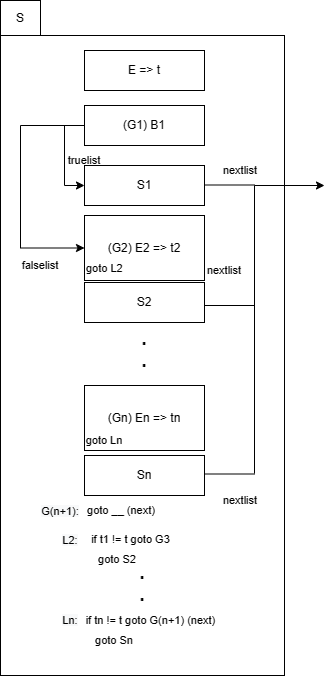

The diagram above was exported from draw.io. Its source (the exported page's mxGraphModel, read from the mxfile embedded in the PNG):
<mxGraphModel dx="472" dy="599" grid="1" gridSize="10" guides="1" tooltips="1" connect="1" arrows="1" fold="1" page="1" pageScale="1" pageWidth="827" pageHeight="1169" math="0" shadow="0">
  <root>
    <mxCell id="0" />
    <mxCell id="1" parent="0" />
    <mxCell id="f8-j4WFZT2Ounpo5WzsC-34" value="" style="rounded=0;whiteSpace=wrap;html=1;" vertex="1" parent="1">
      <mxGeometry x="30" y="105" width="284" height="640" as="geometry" />
    </mxCell>
    <mxCell id="f8-j4WFZT2Ounpo5WzsC-35" value="S" style="rounded=0;whiteSpace=wrap;html=1;" vertex="1" parent="1">
      <mxGeometry x="30" y="70" width="40" height="35" as="geometry" />
    </mxCell>
    <mxCell id="f8-j4WFZT2Ounpo5WzsC-36" value="E =&amp;gt; t" style="rounded=0;whiteSpace=wrap;html=1;" vertex="1" parent="1">
      <mxGeometry x="114" y="120" width="120" height="40" as="geometry" />
    </mxCell>
    <mxCell id="f8-j4WFZT2Ounpo5WzsC-37" value="S2" style="rounded=0;whiteSpace=wrap;html=1;" vertex="1" parent="1">
      <mxGeometry x="114" y="352" width="120" height="40" as="geometry" />
    </mxCell>
    <mxCell id="f8-j4WFZT2Ounpo5WzsC-38" value="S1" style="rounded=0;whiteSpace=wrap;html=1;" vertex="1" parent="1">
      <mxGeometry x="114" y="235" width="120" height="40" as="geometry" />
    </mxCell>
    <mxCell id="f8-j4WFZT2Ounpo5WzsC-39" value="&lt;span style=&quot;font-size: 18px;&quot;&gt;&lt;b&gt;.&lt;br&gt;.&lt;br&gt;&lt;/b&gt;&lt;/span&gt;" style="text;html=1;strokeColor=none;fillColor=none;align=center;verticalAlign=middle;whiteSpace=wrap;rounded=0;" vertex="1" parent="1">
      <mxGeometry x="144" y="405" width="60" height="30" as="geometry" />
    </mxCell>
    <mxCell id="f8-j4WFZT2Ounpo5WzsC-40" value="Sn" style="rounded=0;whiteSpace=wrap;html=1;" vertex="1" parent="1">
      <mxGeometry x="114" y="525" width="120" height="40" as="geometry" />
    </mxCell>
    <mxCell id="f8-j4WFZT2Ounpo5WzsC-41" value="" style="endArrow=none;html=1;rounded=0;fontSize=11;" edge="1" parent="1">
      <mxGeometry width="50" height="50" relative="1" as="geometry">
        <mxPoint x="234" y="375" as="sourcePoint" />
        <mxPoint x="284" y="375" as="targetPoint" />
      </mxGeometry>
    </mxCell>
    <mxCell id="f8-j4WFZT2Ounpo5WzsC-42" value="" style="endArrow=none;html=1;rounded=0;fontSize=11;" edge="1" parent="1">
      <mxGeometry width="50" height="50" relative="1" as="geometry">
        <mxPoint x="234" y="254.5" as="sourcePoint" />
        <mxPoint x="284" y="254.5" as="targetPoint" />
      </mxGeometry>
    </mxCell>
    <mxCell id="f8-j4WFZT2Ounpo5WzsC-43" value="" style="endArrow=none;html=1;rounded=0;fontSize=11;" edge="1" parent="1">
      <mxGeometry width="50" height="50" relative="1" as="geometry">
        <mxPoint x="284" y="543" as="sourcePoint" />
        <mxPoint x="284" y="255" as="targetPoint" />
      </mxGeometry>
    </mxCell>
    <mxCell id="f8-j4WFZT2Ounpo5WzsC-44" value="" style="endArrow=classic;html=1;rounded=0;fontSize=11;" edge="1" parent="1">
      <mxGeometry width="50" height="50" relative="1" as="geometry">
        <mxPoint x="284" y="255" as="sourcePoint" />
        <mxPoint x="354" y="255" as="targetPoint" />
      </mxGeometry>
    </mxCell>
    <mxCell id="f8-j4WFZT2Ounpo5WzsC-45" value="nextlist" style="text;html=1;strokeColor=none;fillColor=none;align=center;verticalAlign=middle;whiteSpace=wrap;rounded=0;fontSize=11;" vertex="1" parent="1">
      <mxGeometry x="224" y="325" width="60" height="30" as="geometry" />
    </mxCell>
    <mxCell id="f8-j4WFZT2Ounpo5WzsC-46" value="nextlist" style="text;html=1;strokeColor=none;fillColor=none;align=center;verticalAlign=middle;whiteSpace=wrap;rounded=0;fontSize=11;" vertex="1" parent="1">
      <mxGeometry x="240" y="225" width="60" height="30" as="geometry" />
    </mxCell>
    <mxCell id="f8-j4WFZT2Ounpo5WzsC-47" value="" style="endArrow=none;html=1;rounded=0;fontSize=11;" edge="1" parent="1">
      <mxGeometry width="50" height="50" relative="1" as="geometry">
        <mxPoint x="234" y="543.5" as="sourcePoint" />
        <mxPoint x="284" y="543.5" as="targetPoint" />
      </mxGeometry>
    </mxCell>
    <mxCell id="f8-j4WFZT2Ounpo5WzsC-48" value="(Gn) En =&amp;gt; tn" style="rounded=0;whiteSpace=wrap;html=1;" vertex="1" parent="1">
      <mxGeometry x="114" y="455" width="120" height="65" as="geometry" />
    </mxCell>
    <mxCell id="f8-j4WFZT2Ounpo5WzsC-49" value="(G2) E2 =&amp;gt; t2" style="rounded=0;whiteSpace=wrap;html=1;" vertex="1" parent="1">
      <mxGeometry x="114" y="285" width="120" height="65" as="geometry" />
    </mxCell>
    <mxCell id="f8-j4WFZT2Ounpo5WzsC-50" style="edgeStyle=orthogonalEdgeStyle;rounded=0;orthogonalLoop=1;jettySize=auto;html=1;exitX=0;exitY=0.5;exitDx=0;exitDy=0;entryX=0;entryY=0.5;entryDx=0;entryDy=0;fontSize=11;" edge="1" parent="1" source="f8-j4WFZT2Ounpo5WzsC-52" target="f8-j4WFZT2Ounpo5WzsC-38">
      <mxGeometry relative="1" as="geometry" />
    </mxCell>
    <mxCell id="f8-j4WFZT2Ounpo5WzsC-51" style="edgeStyle=orthogonalEdgeStyle;rounded=0;orthogonalLoop=1;jettySize=auto;html=1;entryX=0;entryY=0.5;entryDx=0;entryDy=0;fontSize=11;" edge="1" parent="1" source="f8-j4WFZT2Ounpo5WzsC-52" target="f8-j4WFZT2Ounpo5WzsC-49">
      <mxGeometry relative="1" as="geometry">
        <Array as="points">
          <mxPoint x="50" y="195" />
          <mxPoint x="50" y="318" />
        </Array>
      </mxGeometry>
    </mxCell>
    <mxCell id="f8-j4WFZT2Ounpo5WzsC-52" value="(G1) B1" style="rounded=0;whiteSpace=wrap;html=1;" vertex="1" parent="1">
      <mxGeometry x="114" y="175" width="120" height="40" as="geometry" />
    </mxCell>
    <mxCell id="f8-j4WFZT2Ounpo5WzsC-53" value="nextlist" style="text;html=1;strokeColor=none;fillColor=none;align=center;verticalAlign=middle;whiteSpace=wrap;rounded=0;fontSize=11;" vertex="1" parent="1">
      <mxGeometry x="240" y="555" width="60" height="30" as="geometry" />
    </mxCell>
    <mxCell id="f8-j4WFZT2Ounpo5WzsC-54" value="goto Ln" style="text;html=1;strokeColor=none;fillColor=none;align=center;verticalAlign=middle;whiteSpace=wrap;rounded=0;fontSize=11;" vertex="1" parent="1">
      <mxGeometry x="86" y="495" width="96" height="30" as="geometry" />
    </mxCell>
    <mxCell id="f8-j4WFZT2Ounpo5WzsC-55" value="truelist" style="text;html=1;strokeColor=none;fillColor=none;align=center;verticalAlign=middle;whiteSpace=wrap;rounded=0;fontSize=11;" vertex="1" parent="1">
      <mxGeometry x="84" y="215" width="60" height="30" as="geometry" />
    </mxCell>
    <mxCell id="f8-j4WFZT2Ounpo5WzsC-56" value="&lt;div style=&quot;text-align: center;&quot;&gt;&lt;span style=&quot;background-color: initial;&quot;&gt;goto L2&lt;/span&gt;&lt;/div&gt;" style="text;whiteSpace=wrap;html=1;fontSize=11;" vertex="1" parent="1">
      <mxGeometry x="114" y="325" width="110" height="40" as="geometry" />
    </mxCell>
    <mxCell id="f8-j4WFZT2Ounpo5WzsC-57" value="falselist" style="text;html=1;strokeColor=none;fillColor=none;align=center;verticalAlign=middle;whiteSpace=wrap;rounded=0;fontSize=11;" vertex="1" parent="1">
      <mxGeometry x="40" y="320" width="60" height="30" as="geometry" />
    </mxCell>
    <mxCell id="f8-j4WFZT2Ounpo5WzsC-58" value="if t1 != t goto G3&amp;nbsp;" style="text;html=1;strokeColor=none;fillColor=none;align=center;verticalAlign=middle;whiteSpace=wrap;rounded=0;fontSize=11;" vertex="1" parent="1">
      <mxGeometry x="114" y="594" width="96" height="30" as="geometry" />
    </mxCell>
    <mxCell id="f8-j4WFZT2Ounpo5WzsC-59" value="goto S2" style="text;html=1;strokeColor=none;fillColor=none;align=center;verticalAlign=middle;whiteSpace=wrap;rounded=0;fontSize=11;" vertex="1" parent="1">
      <mxGeometry x="114" y="614" width="66" height="30" as="geometry" />
    </mxCell>
    <mxCell id="f8-j4WFZT2Ounpo5WzsC-60" value="&lt;br&gt;&lt;span style=&quot;color: rgb(0, 0, 0); font-family: Helvetica; font-size: 11px; font-style: normal; font-variant-ligatures: normal; font-variant-caps: normal; font-weight: 400; letter-spacing: normal; orphans: 2; text-align: center; text-indent: 0px; text-transform: none; widows: 2; word-spacing: 0px; -webkit-text-stroke-width: 0px; background-color: rgb(248, 249, 250); text-decoration-thickness: initial; text-decoration-style: initial; text-decoration-color: initial; float: none; display: inline !important;&quot;&gt;L2:&lt;/span&gt;&lt;br&gt;" style="text;html=1;strokeColor=none;fillColor=none;align=center;verticalAlign=middle;whiteSpace=wrap;rounded=0;fontSize=11;" vertex="1" parent="1">
      <mxGeometry x="70" y="588" width="60" height="30" as="geometry" />
    </mxCell>
    <mxCell id="f8-j4WFZT2Ounpo5WzsC-61" value="&lt;span style=&quot;font-size: 18px;&quot;&gt;&lt;b&gt;.&lt;br&gt;.&lt;br&gt;&lt;/b&gt;&lt;/span&gt;" style="text;html=1;strokeColor=none;fillColor=none;align=center;verticalAlign=middle;whiteSpace=wrap;rounded=0;" vertex="1" parent="1">
      <mxGeometry x="142" y="639" width="60" height="30" as="geometry" />
    </mxCell>
    <mxCell id="f8-j4WFZT2Ounpo5WzsC-62" value="if tn != t goto G(n+1) (next)&amp;nbsp;" style="text;html=1;strokeColor=none;fillColor=none;align=center;verticalAlign=middle;whiteSpace=wrap;rounded=0;fontSize=11;" vertex="1" parent="1">
      <mxGeometry x="114" y="675" width="136" height="30" as="geometry" />
    </mxCell>
    <mxCell id="f8-j4WFZT2Ounpo5WzsC-63" value="goto Sn" style="text;html=1;strokeColor=none;fillColor=none;align=center;verticalAlign=middle;whiteSpace=wrap;rounded=0;fontSize=11;" vertex="1" parent="1">
      <mxGeometry x="114" y="695" width="60" height="30" as="geometry" />
    </mxCell>
    <mxCell id="f8-j4WFZT2Ounpo5WzsC-64" value="&lt;br&gt;&lt;span style=&quot;color: rgb(0, 0, 0); font-family: Helvetica; font-size: 11px; font-style: normal; font-variant-ligatures: normal; font-variant-caps: normal; font-weight: 400; letter-spacing: normal; orphans: 2; text-align: center; text-indent: 0px; text-transform: none; widows: 2; word-spacing: 0px; -webkit-text-stroke-width: 0px; background-color: rgb(248, 249, 250); text-decoration-thickness: initial; text-decoration-style: initial; text-decoration-color: initial; float: none; display: inline !important;&quot;&gt;Ln:&lt;/span&gt;" style="text;html=1;strokeColor=none;fillColor=none;align=center;verticalAlign=middle;whiteSpace=wrap;rounded=0;fontSize=11;" vertex="1" parent="1">
      <mxGeometry x="70" y="668" width="60" height="30" as="geometry" />
    </mxCell>
    <mxCell id="f8-j4WFZT2Ounpo5WzsC-65" value="goto __ (next)" style="text;html=1;strokeColor=none;fillColor=none;align=center;verticalAlign=middle;whiteSpace=wrap;rounded=0;fontSize=11;" vertex="1" parent="1">
      <mxGeometry x="113" y="565" width="76" height="30" as="geometry" />
    </mxCell>
    <mxCell id="f8-j4WFZT2Ounpo5WzsC-66" value="&lt;br&gt;&lt;span style=&quot;color: rgb(0, 0, 0); font-family: Helvetica; font-size: 11px; font-style: normal; font-variant-ligatures: normal; font-variant-caps: normal; font-weight: 400; letter-spacing: normal; orphans: 2; text-align: center; text-indent: 0px; text-transform: none; widows: 2; word-spacing: 0px; -webkit-text-stroke-width: 0px; background-color: rgb(248, 249, 250); text-decoration-thickness: initial; text-decoration-style: initial; text-decoration-color: initial; float: none; display: inline !important;&quot;&gt;G(n+1):&lt;/span&gt;&lt;br&gt;" style="text;html=1;strokeColor=none;fillColor=none;align=center;verticalAlign=middle;whiteSpace=wrap;rounded=0;fontSize=11;" vertex="1" parent="1">
      <mxGeometry x="60" y="559" width="60" height="30" as="geometry" />
    </mxCell>
  </root>
</mxGraphModel>